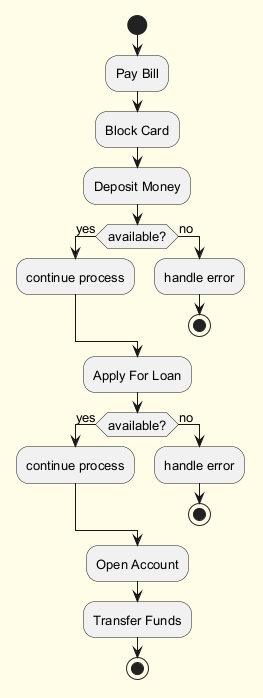

The diagram above was rendered by PlantUML. Its source (embedded in the PNG):
@startuml
skinparam backgroundColor #FFFDE7
skinparam classBackgroundColor #FFF9C4
skinparam classBorderColor #F57F17
skinparam defaultFontSize 13
start
:Pay Bill;
:Block Card;
:Deposit Money;
if (available?) then (yes)
:continue process;
else (no)
:handle error;
stop
endif
:Apply For Loan;
if (available?) then (yes)
:continue process;
else (no)
:handle error;
stop
endif
:Open Account;
:Transfer Funds;
stop
@enduml